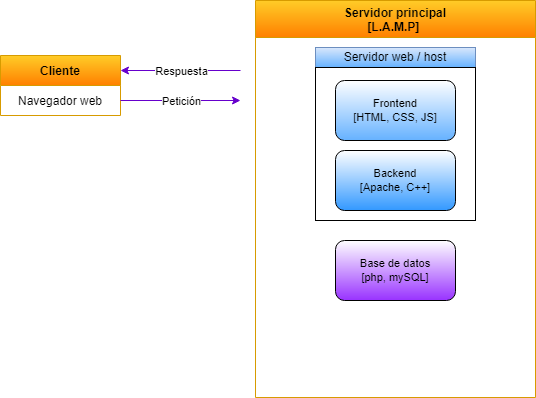

The diagram above was exported from draw.io. Its source (the exported page's mxGraphModel, read from the mxfile embedded in the PNG):
<mxGraphModel dx="526" dy="348" grid="1" gridSize="10" guides="1" tooltips="1" connect="1" arrows="1" fold="1" page="1" pageScale="1" pageWidth="850" pageHeight="1100" math="0" shadow="0">
  <root>
    <mxCell id="0" />
    <mxCell id="1" parent="0" />
    <mxCell id="u-roOy49f5sO8SJQ4lSs-1" value="Cliente" style="swimlane;fontStyle=1;childLayout=stackLayout;horizontal=1;startSize=30;horizontalStack=0;resizeParent=1;resizeParentMax=0;resizeLast=0;collapsible=1;marginBottom=0;fillColor=#ffcd28;strokeColor=#d79b00;gradientColor=#FF8000;" vertex="1" parent="1">
      <mxGeometry x="205" y="515" width="120" height="60" as="geometry">
        <mxRectangle x="210" y="130" width="60" height="30" as="alternateBounds" />
      </mxGeometry>
    </mxCell>
    <mxCell id="u-roOy49f5sO8SJQ4lSs-2" value="Navegador web" style="text;strokeColor=none;fillColor=none;align=center;verticalAlign=middle;spacingLeft=4;spacingRight=4;overflow=hidden;points=[[0,0.5],[1,0.5]];portConstraint=eastwest;rotatable=0;" vertex="1" parent="u-roOy49f5sO8SJQ4lSs-1">
      <mxGeometry y="30" width="120" height="30" as="geometry" />
    </mxCell>
    <mxCell id="u-roOy49f5sO8SJQ4lSs-5" value="Servidor principal&#10;[L.A.M.P] " style="swimlane;fillColor=#ffcd28;strokeColor=#d79b00;gradientColor=#FF8000;startSize=37;" vertex="1" parent="1">
      <mxGeometry x="460" y="460" width="280" height="397" as="geometry" />
    </mxCell>
    <mxCell id="u-roOy49f5sO8SJQ4lSs-7" value="Servidor web / host" style="whiteSpace=wrap;html=1;fillColor=#DAE8FC;strokeColor=#6c8ebf;gradientColor=#66B2FF;" vertex="1" parent="u-roOy49f5sO8SJQ4lSs-5">
      <mxGeometry x="60" y="47" width="160" height="20" as="geometry" />
    </mxCell>
    <mxCell id="u-roOy49f5sO8SJQ4lSs-8" value="&lt;div style=&quot;&quot;&gt;&lt;br&gt;&lt;/div&gt;&lt;div style=&quot;&quot;&gt;&lt;/div&gt;" style="whiteSpace=wrap;html=1;align=center;" vertex="1" parent="u-roOy49f5sO8SJQ4lSs-5">
      <mxGeometry x="60" y="67" width="160" height="153" as="geometry" />
    </mxCell>
    <mxCell id="u-roOy49f5sO8SJQ4lSs-22" style="edgeStyle=none;shape=connector;curved=1;rounded=0;orthogonalLoop=1;jettySize=auto;html=1;entryX=1;entryY=0.5;entryDx=0;entryDy=0;labelBackgroundColor=default;fontFamily=Helvetica;fontSize=11;fontColor=default;endArrow=classic;strokeColor=default;" edge="1" parent="u-roOy49f5sO8SJQ4lSs-5" source="u-roOy49f5sO8SJQ4lSs-7" target="u-roOy49f5sO8SJQ4lSs-7">
      <mxGeometry relative="1" as="geometry" />
    </mxCell>
    <mxCell id="u-roOy49f5sO8SJQ4lSs-32" value="Frontend&lt;br&gt;[HTML, CSS, JS]" style="rounded=1;whiteSpace=wrap;html=1;fontFamily=Helvetica;fontSize=11;fontColor=default;fillColor=#FFFFFF;gradientColor=#66B2FF;" vertex="1" parent="u-roOy49f5sO8SJQ4lSs-5">
      <mxGeometry x="80" y="80" width="120" height="60" as="geometry" />
    </mxCell>
    <mxCell id="u-roOy49f5sO8SJQ4lSs-31" value="Backend&lt;br&gt;[Apache, C++]" style="rounded=1;whiteSpace=wrap;html=1;fontFamily=Helvetica;fontSize=11;fontColor=default;fillColor=#FFFFFF;gradientColor=#3399FF;" vertex="1" parent="u-roOy49f5sO8SJQ4lSs-5">
      <mxGeometry x="80" y="150" width="120" height="60" as="geometry" />
    </mxCell>
    <mxCell id="u-roOy49f5sO8SJQ4lSs-33" value="Base de datos&lt;br&gt;[php, mySQL]" style="rounded=1;whiteSpace=wrap;html=1;fontFamily=Helvetica;fontSize=11;fontColor=default;fillColor=#FFFFFF;gradientColor=#9933FF;" vertex="1" parent="u-roOy49f5sO8SJQ4lSs-5">
      <mxGeometry x="80" y="240" width="120" height="60" as="geometry" />
    </mxCell>
    <mxCell id="u-roOy49f5sO8SJQ4lSs-10" value="" style="endArrow=classic;html=1;rounded=0;exitX=1;exitY=0.5;exitDx=0;exitDy=0;fillColor=#76608a;strokeColor=#6600CC;" edge="1" parent="1" source="u-roOy49f5sO8SJQ4lSs-2">
      <mxGeometry relative="1" as="geometry">
        <mxPoint x="375" y="535" as="sourcePoint" />
        <mxPoint x="445" y="560" as="targetPoint" />
        <Array as="points" />
      </mxGeometry>
    </mxCell>
    <mxCell id="u-roOy49f5sO8SJQ4lSs-11" value="Petición" style="edgeLabel;resizable=0;html=1;align=center;verticalAlign=middle;" connectable="0" vertex="1" parent="u-roOy49f5sO8SJQ4lSs-10">
      <mxGeometry relative="1" as="geometry" />
    </mxCell>
    <mxCell id="u-roOy49f5sO8SJQ4lSs-13" value="" style="endArrow=classic;html=1;rounded=0;entryX=1;entryY=0.25;entryDx=0;entryDy=0;fillColor=#76608a;strokeColor=#6600CC;" edge="1" parent="1" target="u-roOy49f5sO8SJQ4lSs-1">
      <mxGeometry relative="1" as="geometry">
        <mxPoint x="445" y="530" as="sourcePoint" />
        <mxPoint x="425" y="575" as="targetPoint" />
      </mxGeometry>
    </mxCell>
    <mxCell id="u-roOy49f5sO8SJQ4lSs-14" value="Respuesta" style="edgeLabel;resizable=0;html=1;align=center;verticalAlign=middle;" connectable="0" vertex="1" parent="u-roOy49f5sO8SJQ4lSs-13">
      <mxGeometry relative="1" as="geometry" />
    </mxCell>
  </root>
</mxGraphModel>